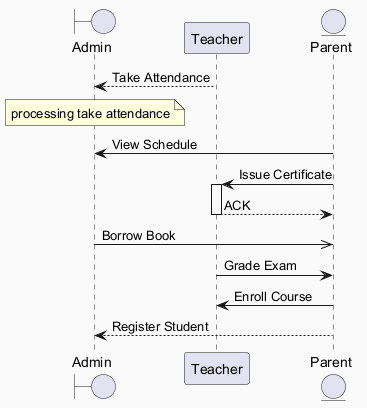

The diagram above was rendered by PlantUML. Its source (embedded in the PNG):
@startuml
skinparam backgroundColor #FAFAFA
skinparam classBackgroundColor #FFF3E0
skinparam classBorderColor #E65100
boundary "Admin" as A
participant "Teacher" as T
entity "Parent" as P
T --> A : Take Attendance
note over A : processing take attendance
P -> A : View Schedule
P -> T : Issue Certificate
activate T
T --> P : ACK
deactivate T
A ->> P : Borrow Book
T -> P : Grade Exam
P -> T : Enroll Course
P --> A : Register Student
@enduml